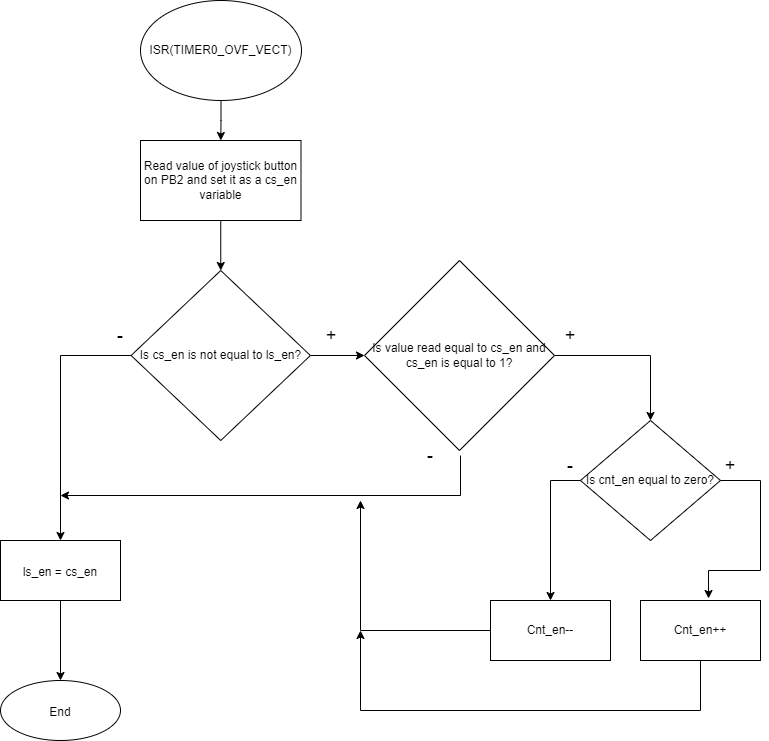

The diagram above was exported from draw.io. Its source (the exported page's mxGraphModel, read from the mxfile embedded in the PNG):
<mxGraphModel dx="700" dy="776" grid="1" gridSize="10" guides="1" tooltips="1" connect="1" arrows="1" fold="1" page="1" pageScale="1" pageWidth="827" pageHeight="1169" math="0" shadow="0">
  <root>
    <mxCell id="0" />
    <mxCell id="1" parent="0" />
    <mxCell id="gfH09KQZveNEutA2Cfp--1" value="" style="edgeStyle=orthogonalEdgeStyle;rounded=0;orthogonalLoop=1;jettySize=auto;html=1;" edge="1" parent="1" source="gfH09KQZveNEutA2Cfp--2" target="gfH09KQZveNEutA2Cfp--4">
      <mxGeometry relative="1" as="geometry" />
    </mxCell>
    <mxCell id="gfH09KQZveNEutA2Cfp--2" value="ISR(TIMER0_OVF_VECT)" style="ellipse;whiteSpace=wrap;html=1;" vertex="1" parent="1">
      <mxGeometry x="174" y="30" width="161" height="100" as="geometry" />
    </mxCell>
    <mxCell id="gfH09KQZveNEutA2Cfp--3" style="edgeStyle=orthogonalEdgeStyle;rounded=0;orthogonalLoop=1;jettySize=auto;html=1;exitX=0.5;exitY=1;exitDx=0;exitDy=0;entryX=0.5;entryY=0;entryDx=0;entryDy=0;" edge="1" parent="1" source="gfH09KQZveNEutA2Cfp--4" target="gfH09KQZveNEutA2Cfp--7">
      <mxGeometry relative="1" as="geometry" />
    </mxCell>
    <mxCell id="gfH09KQZveNEutA2Cfp--4" value="Read value of joystick button on PB2 and set it as a cs_en variable" style="whiteSpace=wrap;html=1;" vertex="1" parent="1">
      <mxGeometry x="174" y="170" width="160.5" height="80" as="geometry" />
    </mxCell>
    <mxCell id="gfH09KQZveNEutA2Cfp--5" style="edgeStyle=orthogonalEdgeStyle;rounded=0;orthogonalLoop=1;jettySize=auto;html=1;entryX=0.5;entryY=0;entryDx=0;entryDy=0;" edge="1" parent="1" source="gfH09KQZveNEutA2Cfp--7" target="gfH09KQZveNEutA2Cfp--25">
      <mxGeometry relative="1" as="geometry">
        <mxPoint x="94" y="570" as="targetPoint" />
      </mxGeometry>
    </mxCell>
    <mxCell id="gfH09KQZveNEutA2Cfp--6" value="" style="edgeStyle=orthogonalEdgeStyle;rounded=0;orthogonalLoop=1;jettySize=auto;html=1;fontSize=18;" edge="1" parent="1" source="gfH09KQZveNEutA2Cfp--7" target="gfH09KQZveNEutA2Cfp--10">
      <mxGeometry relative="1" as="geometry" />
    </mxCell>
    <mxCell id="gfH09KQZveNEutA2Cfp--7" value="Is cs_en is not equal to ls_en?" style="rhombus;whiteSpace=wrap;html=1;" vertex="1" parent="1">
      <mxGeometry x="164.6" y="300" width="179.31" height="170" as="geometry" />
    </mxCell>
    <mxCell id="gfH09KQZveNEutA2Cfp--8" value="&lt;font style=&quot;font-size: 18px;&quot;&gt;-&lt;/font&gt;" style="text;html=1;strokeColor=none;fillColor=none;align=center;verticalAlign=middle;whiteSpace=wrap;rounded=0;" vertex="1" parent="1">
      <mxGeometry x="124" y="350" width="60" height="30" as="geometry" />
    </mxCell>
    <mxCell id="gfH09KQZveNEutA2Cfp--9" style="edgeStyle=orthogonalEdgeStyle;rounded=0;orthogonalLoop=1;jettySize=auto;html=1;exitX=1;exitY=0.5;exitDx=0;exitDy=0;entryX=0.5;entryY=0;entryDx=0;entryDy=0;fontSize=18;" edge="1" parent="1" source="gfH09KQZveNEutA2Cfp--10" target="gfH09KQZveNEutA2Cfp--13">
      <mxGeometry relative="1" as="geometry" />
    </mxCell>
    <mxCell id="gfH09KQZveNEutA2Cfp--10" value="Is value read equal to cs_en and cs_en is equal to 1?" style="rhombus;whiteSpace=wrap;html=1;" vertex="1" parent="1">
      <mxGeometry x="398" y="290" width="190" height="190" as="geometry" />
    </mxCell>
    <mxCell id="gfH09KQZveNEutA2Cfp--11" value="&lt;span style=&quot;font-size: 18px;&quot;&gt;+&lt;/span&gt;" style="text;html=1;strokeColor=none;fillColor=none;align=center;verticalAlign=middle;whiteSpace=wrap;rounded=0;" vertex="1" parent="1">
      <mxGeometry x="334.5" y="350" width="60" height="30" as="geometry" />
    </mxCell>
    <mxCell id="gfH09KQZveNEutA2Cfp--12" value="&lt;font style=&quot;font-size: 18px;&quot;&gt;-&lt;/font&gt;" style="text;html=1;strokeColor=none;fillColor=none;align=center;verticalAlign=middle;whiteSpace=wrap;rounded=0;" vertex="1" parent="1">
      <mxGeometry x="434" y="470" width="60" height="30" as="geometry" />
    </mxCell>
    <mxCell id="gfH09KQZveNEutA2Cfp--13" value="Is cnt_en equal to zero?" style="rhombus;whiteSpace=wrap;html=1;" vertex="1" parent="1">
      <mxGeometry x="614" y="450" width="140" height="120" as="geometry" />
    </mxCell>
    <mxCell id="gfH09KQZveNEutA2Cfp--14" value="Cnt_en++" style="whiteSpace=wrap;html=1;" vertex="1" parent="1">
      <mxGeometry x="674" y="630" width="120" height="60" as="geometry" />
    </mxCell>
    <mxCell id="gfH09KQZveNEutA2Cfp--15" value="Cnt_en--" style="whiteSpace=wrap;html=1;" vertex="1" parent="1">
      <mxGeometry x="524" y="630" width="120" height="60" as="geometry" />
    </mxCell>
    <mxCell id="gfH09KQZveNEutA2Cfp--16" value="" style="endArrow=classic;html=1;rounded=0;fontSize=18;exitX=0;exitY=0.5;exitDx=0;exitDy=0;entryX=0.5;entryY=0;entryDx=0;entryDy=0;" edge="1" parent="1" source="gfH09KQZveNEutA2Cfp--13" target="gfH09KQZveNEutA2Cfp--15">
      <mxGeometry width="50" height="50" relative="1" as="geometry">
        <mxPoint x="474" y="640" as="sourcePoint" />
        <mxPoint x="524" y="590" as="targetPoint" />
        <Array as="points">
          <mxPoint x="584" y="510" />
        </Array>
      </mxGeometry>
    </mxCell>
    <mxCell id="gfH09KQZveNEutA2Cfp--17" value="" style="endArrow=classic;html=1;rounded=0;fontSize=18;exitX=1;exitY=0.5;exitDx=0;exitDy=0;entryX=0.567;entryY=-0.033;entryDx=0;entryDy=0;entryPerimeter=0;" edge="1" parent="1" source="gfH09KQZveNEutA2Cfp--13" target="gfH09KQZveNEutA2Cfp--14">
      <mxGeometry width="50" height="50" relative="1" as="geometry">
        <mxPoint x="474" y="640" as="sourcePoint" />
        <mxPoint x="524" y="590" as="targetPoint" />
        <Array as="points">
          <mxPoint x="794" y="510" />
          <mxPoint x="794" y="600" />
          <mxPoint x="742" y="600" />
        </Array>
      </mxGeometry>
    </mxCell>
    <mxCell id="gfH09KQZveNEutA2Cfp--18" value="&lt;font style=&quot;font-size: 18px;&quot;&gt;-&lt;/font&gt;" style="text;html=1;strokeColor=none;fillColor=none;align=center;verticalAlign=middle;whiteSpace=wrap;rounded=0;" vertex="1" parent="1">
      <mxGeometry x="574" y="480" width="60" height="30" as="geometry" />
    </mxCell>
    <mxCell id="gfH09KQZveNEutA2Cfp--19" value="&lt;span style=&quot;font-size: 18px;&quot;&gt;+&lt;/span&gt;" style="text;html=1;strokeColor=none;fillColor=none;align=center;verticalAlign=middle;whiteSpace=wrap;rounded=0;" vertex="1" parent="1">
      <mxGeometry x="574" y="350" width="60" height="30" as="geometry" />
    </mxCell>
    <mxCell id="gfH09KQZveNEutA2Cfp--20" value="&lt;span style=&quot;font-size: 18px;&quot;&gt;+&lt;/span&gt;" style="text;html=1;strokeColor=none;fillColor=none;align=center;verticalAlign=middle;whiteSpace=wrap;rounded=0;" vertex="1" parent="1">
      <mxGeometry x="734" y="480" width="60" height="30" as="geometry" />
    </mxCell>
    <mxCell id="gfH09KQZveNEutA2Cfp--21" value="" style="endArrow=classic;html=1;rounded=0;fontSize=18;exitX=1;exitY=0.5;exitDx=0;exitDy=0;" edge="1" parent="1" source="gfH09KQZveNEutA2Cfp--12">
      <mxGeometry width="50" height="50" relative="1" as="geometry">
        <mxPoint x="474" y="640" as="sourcePoint" />
        <mxPoint x="94" y="525" as="targetPoint" />
        <Array as="points">
          <mxPoint x="494" y="525" />
        </Array>
      </mxGeometry>
    </mxCell>
    <mxCell id="gfH09KQZveNEutA2Cfp--22" value="" style="endArrow=classic;html=1;rounded=0;fontSize=18;exitX=0;exitY=0.5;exitDx=0;exitDy=0;" edge="1" parent="1" source="gfH09KQZveNEutA2Cfp--15">
      <mxGeometry width="50" height="50" relative="1" as="geometry">
        <mxPoint x="474" y="640" as="sourcePoint" />
        <mxPoint x="394" y="530" as="targetPoint" />
        <Array as="points">
          <mxPoint x="394" y="660" />
        </Array>
      </mxGeometry>
    </mxCell>
    <mxCell id="gfH09KQZveNEutA2Cfp--23" value="" style="endArrow=classic;html=1;rounded=0;fontSize=18;exitX=0.5;exitY=1;exitDx=0;exitDy=0;" edge="1" parent="1" source="gfH09KQZveNEutA2Cfp--14">
      <mxGeometry width="50" height="50" relative="1" as="geometry">
        <mxPoint x="474" y="640" as="sourcePoint" />
        <mxPoint x="394" y="660" as="targetPoint" />
        <Array as="points">
          <mxPoint x="734" y="740" />
          <mxPoint x="394" y="740" />
        </Array>
      </mxGeometry>
    </mxCell>
    <mxCell id="gfH09KQZveNEutA2Cfp--24" value="" style="edgeStyle=orthogonalEdgeStyle;rounded=0;orthogonalLoop=1;jettySize=auto;html=1;fontSize=18;" edge="1" parent="1" source="gfH09KQZveNEutA2Cfp--25" target="gfH09KQZveNEutA2Cfp--26">
      <mxGeometry relative="1" as="geometry" />
    </mxCell>
    <mxCell id="gfH09KQZveNEutA2Cfp--25" value="&lt;font style=&quot;font-size: 12px;&quot;&gt;ls_en = cs_en&lt;/font&gt;" style="rounded=0;whiteSpace=wrap;html=1;fontSize=18;" vertex="1" parent="1">
      <mxGeometry x="33.99999999999999" y="570" width="120" height="60" as="geometry" />
    </mxCell>
    <mxCell id="gfH09KQZveNEutA2Cfp--26" value="&lt;font style=&quot;font-size: 12px;&quot;&gt;End&lt;/font&gt;" style="ellipse;whiteSpace=wrap;html=1;fontSize=18;rounded=0;" vertex="1" parent="1">
      <mxGeometry x="34" y="710" width="120" height="60" as="geometry" />
    </mxCell>
  </root>
</mxGraphModel>